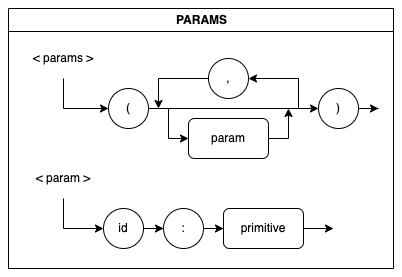

The diagram above was exported from draw.io. Its source (the exported page's mxGraphModel, read from the mxfile embedded in the PNG):
<mxGraphModel dx="1281" dy="989" grid="1" gridSize="10" guides="1" tooltips="1" connect="1" arrows="1" fold="1" page="1" pageScale="1" pageWidth="850" pageHeight="1100" math="0" shadow="0">
  <root>
    <mxCell id="0" />
    <mxCell id="1" parent="0" />
    <mxCell id="2" value="PARAMS" style="swimlane;fontFamily=Helvetica;fontSize=12;fontColor=default;strokeColor=default;fillColor=default;html=1;" vertex="1" parent="1">
      <mxGeometry x="40" y="1130" width="385" height="260" as="geometry" />
    </mxCell>
    <mxCell id="3" value="&amp;lt; param &amp;gt;" style="text;html=1;strokeColor=none;fillColor=none;align=center;verticalAlign=middle;whiteSpace=wrap;rounded=0;" vertex="1" parent="2">
      <mxGeometry y="150" width="110" height="40" as="geometry" />
    </mxCell>
    <mxCell id="4" value="id" style="ellipse;whiteSpace=wrap;html=1;aspect=fixed;" vertex="1" parent="2">
      <mxGeometry x="94.99999999999997" y="200" width="40" height="40" as="geometry" />
    </mxCell>
    <mxCell id="5" value=":" style="ellipse;whiteSpace=wrap;html=1;aspect=fixed;" vertex="1" parent="2">
      <mxGeometry x="154.99999999999997" y="200" width="40" height="40" as="geometry" />
    </mxCell>
    <mxCell id="6" style="edgeStyle=orthogonalEdgeStyle;rounded=0;orthogonalLoop=1;jettySize=auto;html=1;entryX=0;entryY=0.5;entryDx=0;entryDy=0;" edge="1" parent="2" source="4" target="5">
      <mxGeometry relative="1" as="geometry" />
    </mxCell>
    <mxCell id="7" value="primitive" style="rounded=1;whiteSpace=wrap;html=1;" vertex="1" parent="2">
      <mxGeometry x="215" y="200" width="80" height="40" as="geometry" />
    </mxCell>
    <mxCell id="8" style="edgeStyle=orthogonalEdgeStyle;rounded=0;orthogonalLoop=1;jettySize=auto;html=1;entryX=0;entryY=0.5;entryDx=0;entryDy=0;" edge="1" parent="2" source="5" target="7">
      <mxGeometry relative="1" as="geometry" />
    </mxCell>
    <mxCell id="9" style="edgeStyle=orthogonalEdgeStyle;rounded=0;orthogonalLoop=1;jettySize=auto;html=1;entryX=0;entryY=0.5;entryDx=0;entryDy=0;exitX=0.5;exitY=1;exitDx=0;exitDy=0;" edge="1" parent="2" source="3" target="4">
      <mxGeometry relative="1" as="geometry" />
    </mxCell>
    <mxCell id="10" style="edgeStyle=orthogonalEdgeStyle;rounded=0;orthogonalLoop=1;jettySize=auto;html=1;entryX=0;entryY=0.5;entryDx=0;entryDy=0;exitX=0.5;exitY=1;exitDx=0;exitDy=0;" edge="1" parent="2" source="11" target="14">
      <mxGeometry relative="1" as="geometry" />
    </mxCell>
    <mxCell id="11" value="&amp;lt; params &amp;gt;" style="text;html=1;strokeColor=none;fillColor=none;align=center;verticalAlign=middle;whiteSpace=wrap;rounded=0;" vertex="1" parent="2">
      <mxGeometry y="30" width="110" height="40" as="geometry" />
    </mxCell>
    <mxCell id="12" style="edgeStyle=orthogonalEdgeStyle;rounded=0;orthogonalLoop=1;jettySize=auto;html=1;entryX=0;entryY=0.5;entryDx=0;entryDy=0;" edge="1" parent="2" source="14" target="20">
      <mxGeometry relative="1" as="geometry" />
    </mxCell>
    <mxCell id="13" style="edgeStyle=orthogonalEdgeStyle;rounded=0;orthogonalLoop=1;jettySize=auto;html=1;entryX=0;entryY=0.5;entryDx=0;entryDy=0;" edge="1" parent="2" source="14" target="16">
      <mxGeometry relative="1" as="geometry" />
    </mxCell>
    <mxCell id="14" value="(" style="ellipse;whiteSpace=wrap;html=1;aspect=fixed;" vertex="1" parent="2">
      <mxGeometry x="99.99999999999997" y="80" width="40" height="40" as="geometry" />
    </mxCell>
    <mxCell id="15" style="edgeStyle=orthogonalEdgeStyle;rounded=0;orthogonalLoop=1;jettySize=auto;html=1;entryX=1;entryY=0.5;entryDx=0;entryDy=0;" edge="1" parent="2" target="18">
      <mxGeometry relative="1" as="geometry">
        <mxPoint x="290" y="100" as="sourcePoint" />
        <Array as="points">
          <mxPoint x="290" y="100" />
          <mxPoint x="290" y="60" />
        </Array>
      </mxGeometry>
    </mxCell>
    <mxCell id="16" value=")" style="ellipse;whiteSpace=wrap;html=1;aspect=fixed;" vertex="1" parent="2">
      <mxGeometry x="310" y="80" width="40" height="40" as="geometry" />
    </mxCell>
    <mxCell id="17" style="edgeStyle=orthogonalEdgeStyle;rounded=0;orthogonalLoop=1;jettySize=auto;html=1;" edge="1" parent="2" source="18">
      <mxGeometry relative="1" as="geometry">
        <mxPoint x="150" y="100" as="targetPoint" />
      </mxGeometry>
    </mxCell>
    <mxCell id="18" value="," style="ellipse;whiteSpace=wrap;html=1;aspect=fixed;" vertex="1" parent="2">
      <mxGeometry x="199.99999999999997" y="50" width="40" height="40" as="geometry" />
    </mxCell>
    <mxCell id="19" style="edgeStyle=orthogonalEdgeStyle;rounded=0;orthogonalLoop=1;jettySize=auto;html=1;" edge="1" parent="2" source="20">
      <mxGeometry relative="1" as="geometry">
        <mxPoint x="280" y="100" as="targetPoint" />
      </mxGeometry>
    </mxCell>
    <mxCell id="20" value="param" style="rounded=1;whiteSpace=wrap;html=1;" vertex="1" parent="2">
      <mxGeometry x="180" y="110" width="80" height="40" as="geometry" />
    </mxCell>
    <mxCell id="21" style="edgeStyle=orthogonalEdgeStyle;rounded=0;orthogonalLoop=1;jettySize=auto;html=1;" edge="1" parent="2" source="7">
      <mxGeometry relative="1" as="geometry">
        <mxPoint x="325" y="220" as="targetPoint" />
      </mxGeometry>
    </mxCell>
    <mxCell id="22" style="edgeStyle=orthogonalEdgeStyle;rounded=0;orthogonalLoop=1;jettySize=auto;html=1;" edge="1" parent="2" source="16">
      <mxGeometry relative="1" as="geometry">
        <mxPoint x="370" y="100" as="targetPoint" />
      </mxGeometry>
    </mxCell>
  </root>
</mxGraphModel>